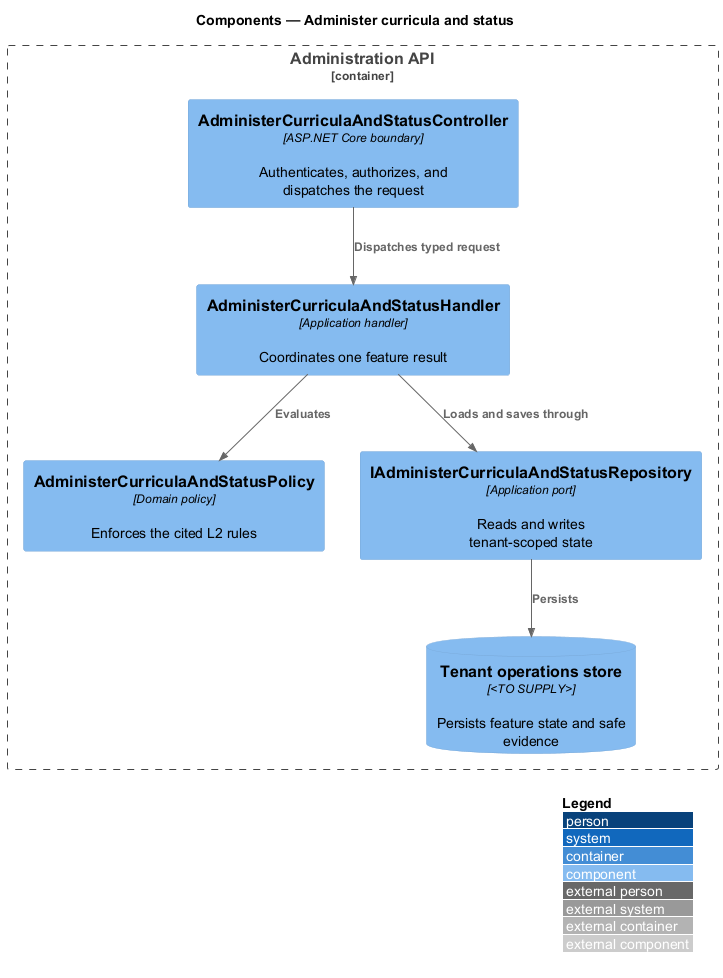

The diagram above was rendered by PlantUML. Its source (embedded in the PNG):
@startuml
!include <C4/C4_Component>
LAYOUT_WITH_LEGEND()
title Components — Administer curricula and status

Container_Boundary(api, "Administration API") {
  Component(controller, "AdministerCurriculaAndStatusController", "ASP.NET Core boundary", "Authenticates, authorizes, and dispatches the request")
  Component(handler, "AdministerCurriculaAndStatusHandler", "Application handler", "Coordinates one feature result")
  Component(policy, "AdministerCurriculaAndStatusPolicy", "Domain policy", "Enforces the cited L2 rules")
  Component(repository, "IAdministerCurriculaAndStatusRepository", "Application port", "Reads and writes tenant-scoped state")
  ComponentDb(store, "Tenant operations store", "<TO SUPPLY>", "Persists feature state and safe evidence")
}

Rel(controller, handler, "Dispatches typed request")
Rel(handler, policy, "Evaluates")
Rel(handler, repository, "Loads and saves through")
Rel(repository, store, "Persists")
@enduml